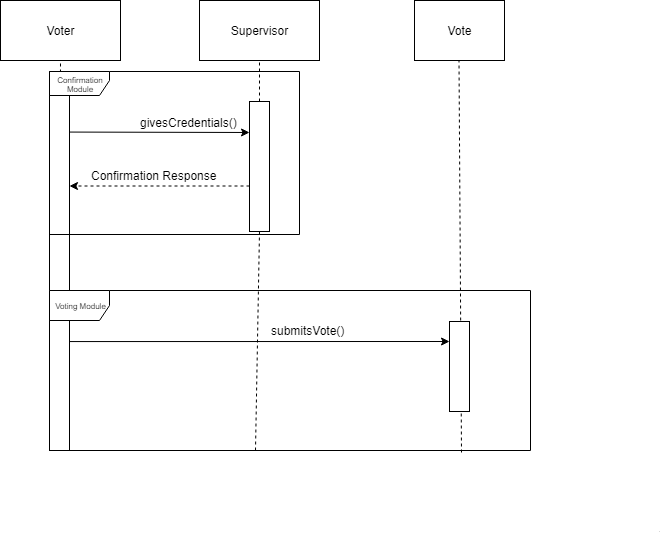

The diagram above was exported from draw.io. Its source (the exported page's mxGraphModel, read from the mxfile embedded in the PNG):
<mxGraphModel dx="1008" dy="551" grid="1" gridSize="10" guides="1" tooltips="1" connect="1" arrows="1" fold="1" page="1" pageScale="1" pageWidth="850" pageHeight="1100" math="0" shadow="0">
  <root>
    <mxCell id="0" />
    <mxCell id="1" parent="0" />
    <mxCell id="d-0yYtJ094xJjUJVCYz1-211" value="Voter" style="rounded=0;whiteSpace=wrap;html=1;" vertex="1" parent="1">
      <mxGeometry width="120" height="60" as="geometry" />
    </mxCell>
    <mxCell id="d-0yYtJ094xJjUJVCYz1-212" value="" style="endArrow=none;dashed=1;html=1;entryX=0.5;entryY=1;exitX=0.5;exitY=1;" edge="1" parent="1" source="d-0yYtJ094xJjUJVCYz1-217" target="d-0yYtJ094xJjUJVCYz1-211">
      <mxGeometry width="50" height="50" relative="1" as="geometry">
        <mxPoint x="59" y="1061" as="sourcePoint" />
        <mxPoint x="89" y="81" as="targetPoint" />
      </mxGeometry>
    </mxCell>
    <mxCell id="d-0yYtJ094xJjUJVCYz1-213" value="Supervisor" style="rounded=0;whiteSpace=wrap;html=1;" vertex="1" parent="1">
      <mxGeometry x="199" width="120" height="60" as="geometry" />
    </mxCell>
    <mxCell id="d-0yYtJ094xJjUJVCYz1-214" value="" style="endArrow=none;dashed=1;html=1;entryX=0.5;entryY=1;" edge="1" parent="1" source="d-0yYtJ094xJjUJVCYz1-223" target="d-0yYtJ094xJjUJVCYz1-213">
      <mxGeometry width="50" height="50" relative="1" as="geometry">
        <mxPoint x="259" y="1051" as="sourcePoint" />
        <mxPoint x="259" y="81" as="targetPoint" />
      </mxGeometry>
    </mxCell>
    <mxCell id="d-0yYtJ094xJjUJVCYz1-217" value="" style="rounded=0;whiteSpace=wrap;html=1;" vertex="1" parent="1">
      <mxGeometry x="49" y="71" width="20" height="379" as="geometry" />
    </mxCell>
    <mxCell id="d-0yYtJ094xJjUJVCYz1-218" value="" style="endArrow=classic;html=1;exitX=0.987;exitY=0.031;exitPerimeter=0;" edge="1" parent="1">
      <mxGeometry width="50" height="50" relative="1" as="geometry">
        <mxPoint x="68.85714285714289" y="131.57142857142856" as="sourcePoint" />
        <mxPoint x="249" y="132" as="targetPoint" />
      </mxGeometry>
    </mxCell>
    <mxCell id="d-0yYtJ094xJjUJVCYz1-219" value="" style="endArrow=classic;html=1;dashed=1;" edge="1" parent="1">
      <mxGeometry width="50" height="50" relative="1" as="geometry">
        <mxPoint x="249" y="185.5" as="sourcePoint" />
        <mxPoint x="69" y="185.5" as="targetPoint" />
      </mxGeometry>
    </mxCell>
    <mxCell id="d-0yYtJ094xJjUJVCYz1-220" value="Vote" style="rounded=0;whiteSpace=wrap;html=1;" vertex="1" parent="1">
      <mxGeometry x="414" width="90" height="60" as="geometry" />
    </mxCell>
    <mxCell id="d-0yYtJ094xJjUJVCYz1-221" value="" style="endArrow=none;dashed=1;html=1;exitX=0.857;exitY=1.01;exitDx=0;exitDy=0;exitPerimeter=0;" edge="1" parent="1" source="d-0yYtJ094xJjUJVCYz1-239">
      <mxGeometry width="50" height="50" relative="1" as="geometry">
        <mxPoint x="459" y="971" as="sourcePoint" />
        <mxPoint x="458.5" y="60" as="targetPoint" />
        <Array as="points" />
      </mxGeometry>
    </mxCell>
    <mxCell id="d-0yYtJ094xJjUJVCYz1-222" value="" style="endArrow=none;dashed=1;html=1;" edge="1" parent="1">
      <mxGeometry width="50" height="50" relative="1" as="geometry">
        <mxPoint x="659" y="531" as="sourcePoint" />
        <mxPoint x="659" y="531" as="targetPoint" />
      </mxGeometry>
    </mxCell>
    <mxCell id="d-0yYtJ094xJjUJVCYz1-223" value="" style="rounded=0;whiteSpace=wrap;html=1;" vertex="1" parent="1">
      <mxGeometry x="249" y="101" width="20" height="130" as="geometry" />
    </mxCell>
    <mxCell id="d-0yYtJ094xJjUJVCYz1-224" value="" style="endArrow=none;dashed=1;html=1;entryX=0.5;entryY=1;exitX=0.429;exitY=1.001;exitDx=0;exitDy=0;exitPerimeter=0;" edge="1" parent="1" target="d-0yYtJ094xJjUJVCYz1-223" source="d-0yYtJ094xJjUJVCYz1-239">
      <mxGeometry width="50" height="50" relative="1" as="geometry">
        <mxPoint x="259" y="460" as="sourcePoint" />
        <mxPoint x="259" y="60" as="targetPoint" />
        <Array as="points" />
      </mxGeometry>
    </mxCell>
    <mxCell id="d-0yYtJ094xJjUJVCYz1-225" value="Confirmation Response" style="text;html=1;resizable=0;points=[];autosize=1;align=left;verticalAlign=top;spacingTop=-4;" vertex="1" parent="1">
      <mxGeometry x="89" y="166" width="140" height="20" as="geometry" />
    </mxCell>
    <mxCell id="d-0yYtJ094xJjUJVCYz1-230" value="" style="endArrow=classic;html=1;exitX=0.987;exitY=0.031;exitPerimeter=0;" edge="1" parent="1">
      <mxGeometry width="50" height="50" relative="1" as="geometry">
        <mxPoint x="68.85714285714278" y="341.07142857142856" as="sourcePoint" />
        <mxPoint x="449" y="341" as="targetPoint" />
      </mxGeometry>
    </mxCell>
    <mxCell id="d-0yYtJ094xJjUJVCYz1-232" value="submitsVote()" style="text;html=1;resizable=0;points=[];autosize=1;align=left;verticalAlign=top;spacingTop=-4;" vertex="1" parent="1">
      <mxGeometry x="269" y="321" width="90" height="20" as="geometry" />
    </mxCell>
    <mxCell id="d-0yYtJ094xJjUJVCYz1-234" value="givesCredentials()" style="text;html=1;resizable=0;points=[];autosize=1;align=left;verticalAlign=top;spacingTop=-4;" vertex="1" parent="1">
      <mxGeometry x="138" y="113" width="110" height="20" as="geometry" />
    </mxCell>
    <mxCell id="d-0yYtJ094xJjUJVCYz1-235" value="" style="rounded=0;whiteSpace=wrap;html=1;" vertex="1" parent="1">
      <mxGeometry x="449" y="321" width="20" height="90" as="geometry" />
    </mxCell>
    <mxCell id="d-0yYtJ094xJjUJVCYz1-238" value="Confirmation Module" style="shape=umlFrame;whiteSpace=wrap;html=1;strokeColor=#000000;fillColor=#ffffff;fontSize=8;gradientColor=#ffffff;swimlaneFillColor=none;width=60;height=24;" vertex="1" parent="1">
      <mxGeometry x="49" y="71" width="250" height="163" as="geometry" />
    </mxCell>
    <mxCell id="d-0yYtJ094xJjUJVCYz1-239" value="Voting Module" style="shape=umlFrame;whiteSpace=wrap;html=1;strokeColor=#000000;fillColor=#ffffff;fontSize=8;gradientColor=#ffffff;swimlaneFillColor=none;" vertex="1" parent="1">
      <mxGeometry x="49" y="290" width="481" height="160" as="geometry" />
    </mxCell>
    <mxCell id="d-0yYtJ094xJjUJVCYz1-253" style="edgeStyle=orthogonalEdgeStyle;rounded=0;orthogonalLoop=1;jettySize=auto;html=1;exitX=0.5;exitY=1;exitDx=0;exitDy=0;" edge="1" parent="1" source="d-0yYtJ094xJjUJVCYz1-217" target="d-0yYtJ094xJjUJVCYz1-217">
      <mxGeometry relative="1" as="geometry" />
    </mxCell>
  </root>
</mxGraphModel>